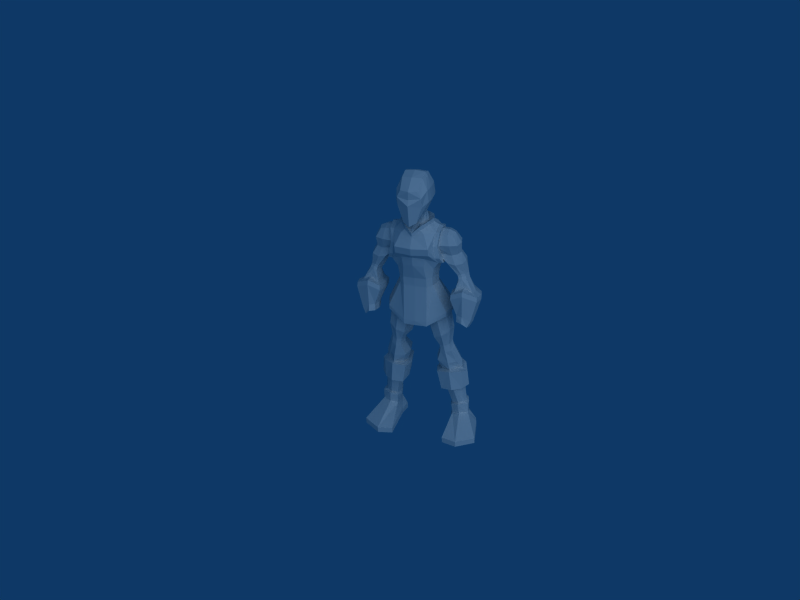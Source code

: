 # Source: warrior3.blend  (saved by Blender 2.49.2; exported with 4.5.12 LTS)
import bpy
from mathutils import Matrix  # noqa: F401  (used for matrix-valued properties, if any)

bpy.ops.wm.read_factory_settings(use_empty=True)
scene = bpy.context.scene
scene.name = 'Scene'

# ---- collections
col_collection_1 = bpy.data.collections.new('Collection 1'); scene.collection.children.link(col_collection_1)

# ---- world
world_world = bpy.data.worlds.new('World'); scene.world = world_world
world_world.color = (0.05656, 0.2208, 0.4)
world_world.use_sun_shadow = False
world_world.sun_shadow_jitter_overblur = 0.0
world_world.cycles.sampling_method = 'MANUAL'
world_world.cycles.sample_map_resolution = 256

# ---- cameras
cam_camera = bpy.data.cameras.new('Camera')
cam_camera.passepartout_alpha = 0.2
cam_camera.clip_end = 100.0
cam_camera.lens = 35.0
cam_camera.show_passepartout = False
cam_camera.show_safe_areas = True
cam_camera.dof.focus_distance = 0.0
cam_camera.dof.aperture_fstop = 128.0

# ---- lights
light_lamp = bpy.data.lights.new('Lamp', 'SUN')
light_lamp.transmission_factor = 0.0
light_lamp.angle = 1.571
light_lamp.energy = 1.0
light_lamp.shadow_buffer_clip_start = 0.5
light_lamp.shadow_soft_size = 1.0
light_lamp.shadow_cascade_max_distance = 1000.0
light_lamp.cycles.use_multiple_importance_sampling = False

# ---- meshes
me_cube_002 = bpy.data.meshes.new('Cube.002')
me_cube_002.from_pydata([(-1.795, -1.772, -3.957), (-1.15, -1.64, -3.957), (-2.54, -1.302, -3.955), (-2.54, -1.302, -4.226), (-1.792, -1.773, -4.226), (-1.162, -1.638, -4.226), (-1.631, -0.09174, -4.226), (-2.264, 0.04122, -4.226), (-1.15, -0.1744, -4.226), (-1.265, -0.09595, -3.56), (-1.972, -0.06533, -3.423), (-1.981, -0.07007, -2.955), (-1.16, -0.106, -3.129), (-1.228, -0.08466, -3.04), (-1.885, -0.05895, -2.919), (-1.817, -0.07264, -2.043), (-0.9505, -0.1126, -2.043), (-0.7479, -0.1505, -1.974), (-1.998, -0.09229, -1.988), (-1.93, -0.09194, -1.242), (-0.5879, -0.1501, -1.228), (-0.7613, -0.111, -1.145), (-1.706, -0.0716, -1.145), (-1.703, -0.07319, -0.7337), (-0.6029, -0.115, -0.593), (-0.7714, -0.2683, -0.08194), (-1.444, -0.2428, 0.03023), (-1.381, -0.2543, 0.1995), (-0.7781, -0.2791, 0.08014), (-0.7379, -0.2767, 0.2463), (-1.35, -0.251, 0.3742), (-1.416, -0.1994, 1.056), (-0.4466, -0.2457, 0.5763), (-0.1932, -0.2546, 1.5), (-1.268, -0.2078, 1.992), (-1.69, -0.387, -4.226), (-1.519, 0.4672, -4.226), (-2.037, 0.3012, -4.226), (-2.34, -0.1781, -4.226), (-1.052, 0.254, -4.226), (-1.161, -0.4721, -4.226), (-1.292, 0.2715, -3.496), (-1.813, 0.1728, -3.414), (-1.617, 0.3452, -3.408), (-1.981, -0.2771, -3.422), (-1.617, -0.4608, -3.407), (-1.292, -0.3758, -3.495), (-1.571, -0.5343, -2.908), (-1.571, 0.4611, -2.908), (-1.979, -0.2626, -2.955), (-1.888, 0.2093, -2.922), (-1.259, -0.4347, -3.015), (-1.259, 0.3744, -3.015), (-1.298, 0.2591, -2.979), (-1.793, 0.1411, -2.89), (-1.571, 0.3209, -2.91), (-1.793, -0.2416, -2.89), (-1.298, -0.3195, -2.979), (-1.571, -0.391, -2.909), (-1.402, -0.5887, -1.974), (-1.401, 0.5177, -1.974), (-1.71, 0.2378, -2.043), (-1.711, -0.2868, -2.043), (-1.085, -0.4781, -2.016), (-1.085, 0.4213, -2.016), (-0.8837, 0.562, -2.043), (-1.374, 0.6901, -1.974), (-1.762, 0.3594, -2.043), (-1.763, -0.4045, -2.043), (-1.374, -0.7448, -1.974), (-0.8894, -0.6345, -2.043), (-1.282, -0.7444, -1.033), (-1.28, 0.6904, -1.033), (-1.761, 0.3596, -1.145), (-1.762, -0.4042, -1.145), (-0.7204, -0.6342, -1.145), (-0.7169, 0.5622, -1.145), (-0.8834, 0.3281, -1.103), (-1.27, 0.5111, -1.033), (-1.51, 0.1829, -1.089), (-1.51, -0.232, -1.089), (-0.8836, -0.3832, -1.103), (-1.272, -0.5809, -1.033), (-1.214, -0.6136, -0.6712), (-1.212, 0.5451, -0.671), (-1.508, 0.2697, -0.7089), (-1.509, -0.3149, -0.709), (-0.7306, 0.4743, -0.6093), (-0.7309, -0.528, -0.6094), (-0.8743, 0.1242, -0.1021), (-1.326, 0.05415, -0.05729), (-1.102, 0.1869, -0.1069), (-1.33, -0.4941, -0.05752), (-1.103, -0.6226, -0.1055), (-0.8747, -0.5582, -0.1017), (-1.076, -0.6239, 0.05764), (-1.075, 0.1638, 0.05617), (-1.285, -0.5066, 0.1037), (-1.28, 0.04058, 0.1039), (-0.8798, 0.1024, 0.05928), (-0.8802, -0.5611, 0.05972), (-0.8486, 0.1176, 0.2294), (-1.048, 0.1805, 0.2304), (-1.257, 0.04691, 0.2837), (-1.262, -0.5031, 0.2835), (-1.05, -0.6325, 0.2318), (-0.8489, -0.5678, 0.2298), (-1.001, -0.7977, 0.8313), (-0.9614, 0.4421, 0.8033), (-1.288, 0.1533, 0.9809), (-1.32, -0.5643, 1.004), (-0.5817, 0.3676, 0.642), (-0.6634, -0.7032, 0.6762), (-0.1848, 0.4454, 1.507), (-0.7191, 0.484, 1.748), (-1.112, 0.2415, 1.936), (-1.158, -0.4785, 1.958), (-0.8171, -0.8125, 1.732), (-0.4358, -0.7169, 1.618), (-2.266, 0.04159, -3.951), (-1.147, -0.1747, -3.951), (-1.522, 0.468, -3.951), (-2.339, -0.1757, -3.951), (-2.043, 0.3023, -3.951), (-1.061, 0.2554, -3.951), (-1.158, -0.4725, -3.951), (0.0, 0.4987, 5.674), (0.0, 0.6256, 4.347), (-0.9709, 0.3328, 4.252), (-0.841, 0.2392, 5.529), (0.0, -1.008, 5.424), (0.0, -1.104, 4.579), (-0.9615, -0.7264, 4.259), (-0.841, -0.6202, 5.529), (-0.6916, 0.03368, 3.566), (-0.6916, -0.7267, 3.566), (0.0, -0.9174, 3.55), (0.0, 0.2553, 3.634), (0.0, 0.2939, 3.256), (0.0, -0.9174, 3.172), (-0.6916, -0.7267, 3.188), (-0.6916, 0.05564, 3.188), (-1.233, 0.4248, 2.002), (-1.233, -0.7412, 2.002), (0.0, -1.129, 1.631), (0.0, 0.8085, 1.631), (0.0, 0.8102, 1.43), (-1.233, 0.446, 1.809), (-1.233, -0.7387, 1.809), (0.0, -1.127, 1.43), (-0.8606, 0.1119, 4.017), (-0.7506, -0.7275, 3.945), (0.0, -1.081, 4.217), (0.0, 0.3638, 4.143), (0.0, 0.7055, 5.112), (-0.7956, 0.4996, 5.028), (0.0, -1.272, 5.028), (-0.7955, -0.8766, 5.028), (-0.584, 0.1737, 5.771), (-0.584, -0.4676, 5.771), (-1.02, -0.5955, 5.529), (-0.9542, -0.8145, 5.028), (-1.15, -0.6858, 4.267), (-0.9542, 0.4431, 5.028), (-1.02, 0.2159, 5.529), (-1.15, 0.3145, 4.267), (-0.584, -0.4701, 5.933), (-0.584, 0.1719, 5.938), (0.0, -1.011, 5.577), (0.0, 0.429, 5.938), (-0.6434, 0.5637, 4.261), (-0.5912, 0.5628, 5.529), (-0.4785, -0.9873, 4.507), (-0.4769, -0.9114, 5.529), (-0.4862, -0.8927, 3.55), (-0.4862, 0.2711, 3.55), (-0.4862, 0.3061, 3.172), (-0.4862, -0.8987, 3.172), (-0.4862, -1.105, 1.628), (-0.4862, 0.7928, 1.628), (-0.4862, 0.8042, 1.429), (-0.4862, -1.12, 1.429), (-0.4267, -0.9873, 4.12), (-0.4868, 0.3086, 4.064), (-0.7063, 0.7149, 5.028), (-0.6865, -1.167, 5.028), (-0.3224, -0.8511, 5.672), (-0.3224, 0.4162, 5.673), (-0.3224, -0.8503, 5.843), (-0.3224, 0.3693, 5.938), (0.0, 0.7388, 4.601), (-0.8819, 0.507, 4.516), (0.0, -1.234, 4.729), (-0.8818, -0.8829, 4.53), (-1.045, -0.8213, 4.517), (-1.045, 0.4504, 4.517), (-0.7195, 0.6777, 4.511), (-0.6891, -1.128, 4.733), (-1.048, -0.1664, 4.145), (-0.8838, -0.1603, 5.666), (-0.8395, -0.2847, 3.59), (-0.8395, -0.2814, 3.212), (-1.408, -0.1863, 2.087), (-1.408, -0.1724, 1.89), (-0.9085, -0.247, 3.934), (-0.6719, -0.1611, 5.787), (-1.043, -0.1633, 5.666), (-1.191, -0.1626, 4.181), (-0.6719, -0.1614, 5.938), (-1.058, -0.1649, 4.51), (-0.9665, -0.1649, 5.028), (0.0, 0.5695, 5.518), (0.0, -0.2528, 1.431), (-0.4298, 0.02834, 5.843), (-0.4936, -0.2135, 5.843), (-0.4298, -0.4374, 5.843), (-0.24, 0.1716, 5.843), (0.0, 0.2149, 5.843), (0.0, -0.6903, 5.843), (-0.24, -0.6139, 5.843), (-0.4127, -0.3805, 6.268), (-0.3762, -0.5706, 6.268), (0.0, -0.6507, 6.148), (0.0, 0.01139, 6.268), (-0.3292, -0.01843, 6.268), (-0.3691, -0.1171, 6.268), (-0.413, -0.2261, 6.268), (-0.6549, 0.02796, 6.822), (-0.6738, -0.2314, 6.822), (-0.6793, -0.449, 6.822), (-0.6232, 0.2551, 6.826), (-0.6496, -0.714, 6.825), (-0.4787, -0.3858, 7.682), (-0.4036, -0.5966, 7.722), (0.0, -0.6744, 7.762), (0.0, 0.0655, 7.797), (-0.4227, 0.06074, 7.767), (-0.4672, -0.06549, 7.682), (-0.4971, -0.2254, 7.682), (-0.4014, -0.2337, 7.855), (0.0, -0.2408, 7.895), (0.0, -1.177, 7.382), (-0.3484, -1.061, 7.377), (-0.4796, -1.054, 6.736), (-0.2619, -1.123, 6.095), (0.0, -1.249, 5.968), (0.0, -1.299, 6.839), (0.0, 0.4452, 7.573), (-0.2698, 0.3672, 7.572), (-0.4805, 0.5055, 6.828), (-0.234, 0.3407, 6.513), (0.0, 0.4225, 6.479), (0.0, 0.5836, 6.837), (-0.6121, -0.7134, 7.298), (-0.6366, -0.4506, 7.298), (-0.5805, 0.244, 7.298), (-0.6228, 0.02704, 7.298), (-0.6387, -0.2314, 7.298), (-0.4847, -1.094, 7.108), (0.0, -1.18, 7.053), (-0.4442, 0.4679, 7.255), (0.0, 0.538, 7.236)], [], [(125, 46, 1), (44, 122, 2), (173, 130, 186), (116, 117, 148), (117, 181, 148), (260, 248, 247, 261), (249, 260, 261, 252), (236, 248, 260, 255), (255, 260, 249, 230), (241, 242, 258, 259), (246, 259, 258, 243), (253, 231, 243, 258), (233, 253, 258, 242), (238, 237, 256, 257), (228, 257, 256, 227), (254, 232, 238, 257), (254, 257, 228, 229), (256, 237, 236, 255), (227, 256, 255, 230), (253, 233, 232, 254), (253, 254, 229, 231), (251, 250, 249, 252), (224, 250, 251, 223), (224, 230, 249, 250), (236, 235, 247, 248), (245, 246, 243, 244), (221, 222, 245, 244), (231, 221, 244, 243), (233, 242, 241, 234), (240, 235, 236, 239), (234, 240, 239, 233), (236, 237, 238, 239), (233, 239, 238, 232), (220, 221, 231, 229), (225, 227, 230, 224), (226, 220, 229, 228), (226, 228, 227, 225), (213, 214, 226, 225), (215, 220, 226, 214), (216, 213, 225, 224), (217, 216, 224, 223), (218, 222, 221, 219), (219, 221, 220, 215), (188, 219, 215, 166), (168, 218, 219, 188), (189, 216, 217, 169), (189, 167, 213, 216), (208, 166, 215, 214), (167, 208, 214, 213), (34, 203, 147, 115), (146, 212, 33, 113), (33, 212, 149, 118), (117, 118, 149, 181), (114, 180, 146, 113), (115, 147, 180, 114), (34, 116, 148, 203), (126, 211, 171, 187), (211, 154, 184, 171), (207, 209, 195, 165), (194, 209, 207, 162), (206, 210, 161, 160), (163, 210, 206, 164), (163, 195, 209, 210), (161, 210, 209, 194), (159, 166, 208, 205), (158, 205, 208, 167), (132, 162, 207, 198), (128, 198, 207, 165), (129, 164, 206, 199), (133, 199, 206, 160), (133, 159, 205, 199), (129, 199, 205, 158), (135, 151, 204, 200), (200, 204, 150, 134), (151, 132, 198, 204), (204, 198, 128, 150), (202, 142, 147, 203), (202, 203, 148, 143), (201, 141, 142, 202), (140, 201, 202, 143), (200, 134, 141, 201), (200, 201, 140, 135), (156, 185, 197, 192), (131, 192, 197, 172), (185, 157, 193, 197), (197, 193, 132, 172), (190, 127, 170, 196), (154, 190, 196, 184), (196, 170, 128, 191), (184, 196, 191, 155), (191, 128, 165, 195), (155, 191, 195, 163), (157, 161, 194, 193), (193, 194, 162, 132), (187, 158, 167, 189), (126, 187, 189, 169), (130, 168, 188, 186), (186, 188, 166, 159), (129, 158, 187, 171), (133, 173, 186, 159), (185, 156, 130, 173), (185, 173, 133, 157), (129, 171, 184, 155), (175, 134, 150, 183), (175, 183, 153, 137), (150, 128, 170, 183), (153, 183, 170, 127), (174, 136, 152, 182), (135, 174, 182, 151), (182, 152, 131, 172), (151, 182, 172, 132), (143, 148, 181, 178), (144, 178, 181, 149), (145, 146, 180, 179), (142, 179, 180, 147), (138, 145, 179, 176), (141, 176, 179, 142), (140, 143, 178, 177), (177, 178, 144, 139), (135, 140, 177, 174), (174, 177, 139, 136), (137, 138, 176, 175), (134, 175, 176, 141), (155, 163, 164, 129), (157, 133, 160, 161), (39, 36, 121, 124), (124, 121, 43, 41), (36, 37, 123, 121), (43, 121, 123, 42), (120, 8, 39, 124), (120, 124, 41, 9), (125, 40, 8, 120), (125, 120, 9, 46), (119, 7, 38, 122), (119, 122, 44, 10), (37, 7, 119, 123), (42, 123, 119, 10), (122, 38, 3, 2), (40, 125, 1, 5), (1, 0, 4, 5), (4, 0, 2, 3), (114, 113, 111, 108), (115, 114, 108, 109), (116, 110, 107, 117), (117, 107, 112, 118), (107, 105, 106, 112), (110, 104, 105, 107), (109, 108, 102, 103), (108, 111, 101, 102), (101, 99, 96, 102), (103, 102, 96, 98), (104, 97, 95, 105), (106, 105, 95, 100), (100, 95, 93, 94), (95, 97, 92, 93), (98, 96, 91, 90), (99, 89, 91, 96), (89, 87, 84, 91), (90, 91, 84, 85), (93, 92, 86, 83), (94, 93, 83, 88), (88, 83, 82, 81), (83, 86, 80, 82), (84, 78, 79, 85), (87, 77, 78, 84), (78, 77, 76, 72), (79, 78, 72, 73), (80, 74, 71, 82), (82, 71, 75, 81), (71, 69, 70, 75), (71, 74, 68, 69), (72, 66, 67, 73), (72, 76, 65, 66), (65, 64, 60, 66), (66, 60, 61, 67), (69, 68, 62, 59), (70, 69, 59, 63), (59, 58, 57, 63), (59, 62, 56, 58), (60, 55, 54, 61), (60, 64, 53, 55), (53, 52, 48, 55), (54, 55, 48, 50), (58, 56, 49, 47), (57, 58, 47, 51), (47, 45, 46, 51), (47, 49, 44, 45), (48, 43, 42, 50), (48, 52, 41, 43), (113, 33, 32, 111), (118, 112, 32, 33), (34, 31, 110, 116), (34, 115, 109, 31), (31, 30, 104, 110), (31, 109, 103, 30), (111, 32, 29, 101), (32, 112, 106, 29), (29, 28, 99, 101), (29, 106, 100, 28), (30, 27, 97, 104), (30, 103, 98, 27), (27, 26, 92, 97), (27, 98, 90, 26), (28, 25, 89, 99), (28, 100, 94, 25), (25, 24, 87, 89), (94, 88, 24, 25), (92, 26, 23, 86), (26, 90, 85, 23), (86, 23, 22, 80), (85, 79, 22, 23), (87, 24, 21, 77), (88, 81, 21, 24), (21, 20, 76, 77), (21, 81, 75, 20), (80, 22, 19, 74), (79, 73, 19, 22), (74, 19, 18, 68), (73, 67, 18, 19), (20, 17, 65, 76), (20, 75, 70, 17), (65, 17, 16, 64), (70, 63, 16, 17), (18, 15, 62, 68), (18, 67, 61, 15), (62, 15, 14, 56), (61, 54, 14, 15), (64, 16, 13, 53), (63, 57, 13, 16), (13, 12, 52, 53), (13, 57, 51, 12), (56, 14, 11, 49), (54, 50, 11, 14), (11, 10, 44, 49), (50, 42, 10, 11), (52, 12, 9, 41), (51, 46, 9, 12), (6, 8, 40, 35), (36, 39, 8, 6), (7, 6, 35, 38), (7, 37, 36, 6), (40, 5, 4, 35), (38, 35, 4, 3), (0, 45, 44, 2), (0, 1, 46, 45)])
me_cube_002.use_remesh_preserve_volume = False
me_cube_002.use_remesh_preserve_attributes = False
me_cube_002.use_mirror_vertex_groups = False
me_cube_002.update()
me_cube = bpy.data.meshes.new('Cube')
me_cube.from_pydata([(-1.984, -0.7589, -0.2525), (-1.686, -0.7486, -0.2184), (-2.223, -0.8252, -0.4715), (-2.362, -0.7482, -0.2171), (-1.69, -0.6688, 0.04488), (-1.413, -0.4647, 0.7024), (-2.633, -0.4719, 0.679), (-2.634, -0.4152, 0.8659), (-1.412, -0.4081, 0.8893), (-2.066, -0.1854, 1.71), (-1.55, -0.2194, 1.583), (-2.086, -0.2149, 1.599), (-1.618, -0.2426, 1.495), (-1.3, -0.183, 3.51), (-1.553, -0.3797, 0.9832), (-2.391, -0.3773, 0.9911), (-2.123, -0.2409, 1.502), (-1.644, -0.2689, 1.397), (-1.194, -0.183, 2.188), (-1.959, -0.183, 2.236), (-1.774, -0.183, 2.991), (-1.543, -0.183, 3.406), (-1.766, -0.183, 2.584), (-0.7953, -0.183, 2.475), (-0.7953, -0.183, 3.541), (-1.984, -1.2, -0.1653), (-1.984, -0.3144, -0.3404), (-1.747, -0.4347, -0.2876), (-1.747, -1.1, -0.1561), (-2.183, -0.5819, -0.4782), (-2.183, -1.088, -0.3781), (-2.314, -0.487, -0.2316), (-1.99, -0.2321, -0.06765), (-1.748, -0.3213, -0.02201), (-2.314, -1.01, -0.1282), (-1.99, -1.119, 0.1078), (-1.748, -1.043, 0.1207), (-1.996, -1.086, 1.033), (-1.996, 0.279, 0.7627), (-1.495, 0.06864, 0.597), (-1.495, -1.039, 0.8161), (-2.546, -0.08697, 0.6029), (-2.546, -0.8888, 0.7614), (-2.539, -0.02904, 0.7895), (-1.984, 0.3388, 0.949), (-1.5, 0.1262, 0.7837), (-2.539, -0.8339, 0.9487), (-1.984, -1.033, 1.22), (-1.5, -0.9842, 1.003), (-1.846, 0.02395, 1.6), (-1.817, -0.524, 1.719), (-1.988, -0.03877, 1.664), (-1.967, -0.4435, 1.753), (-1.711, -0.001816, 1.565), (-1.683, -0.5366, 1.682), (-1.88, 0.05492, 1.494), (-1.849, -0.544, 1.625), (-2.025, -0.01469, 1.549), (-2.002, -0.4625, 1.647), (-1.741, 0.03099, 1.468), (-1.712, -0.5543, 1.596), (-1.979, -0.679, 1.2), (-1.979, 0.07928, 1.05), (-1.908, 0.001459, 1.415), (-1.876, -0.6003, 1.547), (-1.61, -0.6142, 2.16), (-1.61, 0.2928, 2.16), (-1.289, -0.468, 3.422), (-1.289, 0.1249, 3.422), (-1.37, -0.6413, 2.99), (-1.37, 0.3203, 2.99), (-1.456, 0.1883, 2.533), (-1.456, -0.5136, 2.533), (-1.615, -0.8084, 1.068), (-2.325, -0.6839, 1.052), (-1.615, 0.01524, 0.9051), (-2.325, -0.09748, 0.9357), (-2.052, -0.07239, 1.467), (-2.03, -0.517, 1.564), (-1.74, -0.6127, 1.51), (-1.77, -0.02472, 1.382), (-1.301, -0.6152, 2.212), (-1.893, -0.5024, 2.22), (-1.893, 0.168, 2.22), (-1.301, 0.2744, 2.212), (-1.497, 0.07445, 3.347), (-1.497, -0.419, 3.347), (-1.695, -0.5212, 2.989), (-1.695, 0.1856, 2.989), (-1.689, -0.4268, 2.577), (-1.689, 0.09143, 2.577), (-0.7953, 0.1777, 2.615), (-0.7953, -0.5165, 2.615), (-0.7953, 0.1546, 3.442), (-0.7953, 0.3772, 2.988), (-0.7953, -0.7006, 2.988), (-0.7953, -0.5019, 3.442)], [], [(71, 70, 94, 91), (90, 88, 70, 71), (95, 69, 72, 92), (69, 87, 89, 72), (70, 68, 93, 94), (88, 85, 68, 70), (96, 67, 69, 95), (67, 86, 87, 69), (71, 66, 83, 90), (91, 84, 66, 71), (92, 72, 65, 81), (72, 89, 82, 65), (63, 62, 76, 77), (63, 80, 75, 62), (64, 61, 73, 79), (64, 78, 74, 61), (64, 79, 60, 56), (58, 78, 64, 56), (55, 63, 77, 57), (59, 80, 63, 55), (50, 54, 81, 65), (56, 60, 54, 50), (52, 50, 65, 82), (58, 56, 50, 52), (66, 49, 51, 83), (55, 57, 51, 49), (84, 53, 49, 66), (53, 59, 55, 49), (61, 47, 48, 73), (61, 74, 46, 47), (62, 75, 45, 44), (62, 44, 43, 76), (44, 38, 41, 43), (44, 45, 39, 38), (47, 46, 42, 37), (47, 37, 40, 48), (37, 35, 36, 40), (37, 42, 34, 35), (38, 39, 33, 32), (38, 32, 31, 41), (32, 26, 29, 31), (33, 27, 26, 32), (35, 34, 30, 25), (36, 35, 25, 28), (21, 20, 87, 86), (21, 85, 88, 20), (87, 20, 22, 89), (88, 90, 22, 20), (22, 19, 82, 89), (22, 90, 83, 19), (23, 18, 84, 91), (23, 92, 81, 18), (78, 16, 15, 74), (77, 76, 15, 16), (80, 17, 14, 75), (17, 79, 73, 14), (13, 24, 93, 68), (13, 67, 96, 24), (21, 13, 68, 85), (21, 86, 67, 13), (79, 17, 12, 60), (17, 80, 59, 12), (16, 11, 57, 77), (78, 58, 11, 16), (54, 10, 18, 81), (10, 53, 84, 18), (60, 12, 10, 54), (59, 53, 10, 12), (9, 19, 83, 51), (9, 52, 82, 19), (57, 11, 9, 51), (11, 58, 52, 9), (14, 8, 45, 75), (14, 73, 48, 8), (15, 7, 46, 74), (76, 43, 7, 15), (7, 6, 42, 46), (43, 41, 6, 7), (45, 8, 5, 39), (8, 48, 40, 5), (39, 5, 4, 33), (5, 40, 36, 4), (6, 3, 34, 42), (41, 31, 3, 6), (3, 2, 30, 34), (31, 29, 2, 3), (33, 4, 1, 27), (4, 36, 28, 1), (25, 0, 1, 28), (1, 0, 26, 27), (2, 0, 25, 30), (26, 0, 2, 29)])
me_cube.use_remesh_preserve_volume = False
me_cube.use_remesh_preserve_attributes = False
me_cube.use_mirror_vertex_groups = False
me_cube.update()

# ---- objects
ob_camera = bpy.data.objects.new('Camera', cam_camera)
ob_lamp = bpy.data.objects.new('Lamp', light_lamp)
ob_cube_002 = bpy.data.objects.new('Cube.002', me_cube_002)
ob_cube_001 = bpy.data.objects.new('Cube.001', me_cube)

# ---- transforms, parenting, visibility, modifiers, constraints
ob_camera.location = (9.112, -26.3, 23.29)
ob_camera.rotation_euler = (1.02, 0.05298, 0.3352)
ob_camera.lock_rotations_4d = False
ob_camera.empty_display_type = 'ARROWS'
ob_camera.lineart.crease_threshold = 0.0
ob_lamp.location = (26.13, -26.71, 37.54)
ob_lamp.rotation_euler = (-2.212e-08, 0.9179, -0.8888)
ob_lamp.lock_rotations_4d = False
ob_lamp.empty_display_type = 'ARROWS'
ob_lamp.lineart.crease_threshold = 0.0
ob_cube_002.location = (0.01136, -0.004859, 4.203)
ob_cube_002.lock_rotations_4d = False
ob_cube_002.empty_display_type = 'ARROWS'
ob_cube_002.lineart.crease_threshold = 0.0
_m = ob_cube_002.modifiers.new('Mirror', 'MIRROR')
_m.use_clip = True
ob_cube_001.location = (0.01136, -0.004859, 6.215)
ob_cube_001.lock_rotations_4d = False
ob_cube_001.empty_display_type = 'ARROWS'
ob_cube_001.lineart.crease_threshold = 0.0
_m = ob_cube_001.modifiers.new('Mirror', 'MIRROR')
_m.use_clip = True

# ---- collection membership
col_collection_1.objects.link(ob_camera)
col_collection_1.objects.link(ob_lamp)
col_collection_1.objects.link(ob_cube_002)
col_collection_1.objects.link(ob_cube_001)

# ---- scene / render settings (as saved in the file)
scene.camera = ob_camera
scene.frame_start = 1; scene.frame_end = 250; scene.frame_set(1)
scene.render.engine = 'BLENDER_EEVEE_NEXT'
scene.render.image_settings.file_format = 'JPEG'
scene.render.image_settings.color_mode = 'RGB'
scene.render.image_settings.compression = 90
scene.render.resolution_x = 800
scene.render.resolution_y = 600
scene.render.pixel_aspect_x = 100.0
scene.render.pixel_aspect_y = 100.0
scene.render.fps = 25
scene.render.dither_intensity = 0.0
scene.render.use_compositing = False
scene.render.use_sequencer = False
scene.render.bake_margin = 2
scene.render.bake_bias = 0.0
scene.render.use_stamp_time = False
scene.render.use_stamp_date = False
scene.render.use_stamp_frame = False
scene.render.use_stamp_camera = False
scene.render.use_stamp_scene = False
scene.render.use_stamp_filename = False
scene.render.use_stamp_render_time = False
scene.render.stamp_font_size = 0
scene.cycles.use_denoising = False
scene.cycles.samples = 10
scene.cycles.sampling_pattern = 'TABULATED_SOBOL'
scene.cycles.light_sampling_threshold = 0.0
scene.cycles.use_adaptive_sampling = False
scene.cycles.use_light_tree = False
scene.cycles.blur_glossy = 0.0
scene.cycles.volume_bounces = 1
scene.cycles.pixel_filter_type = 'GAUSSIAN'
scene.cycles.sample_clamp_indirect = 0.0
scene.view_settings.view_transform = 'Raw'
bpy.context.view_layer.update()
